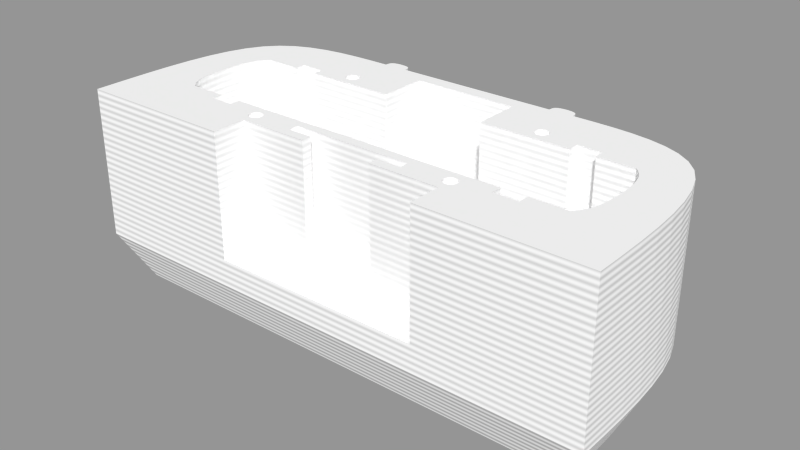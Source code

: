# Source: head.blend  (saved by Blender 2.63.19; exported with 4.5.12 LTS)
import bpy
from mathutils import Matrix  # noqa: F401  (used for matrix-valued properties, if any)

bpy.ops.wm.read_factory_settings(use_empty=True)
scene = bpy.context.scene
scene.name = 'Scene'

# ---- collections
col_collection_1 = bpy.data.collections.new('Collection 1'); scene.collection.children.link(col_collection_1)

# ---- materials (node trees are filled in below, after node groups)
mat_cyc_white = bpy.data.materials.new('cyc_white')
mat_cyc_white.alpha_threshold = 0.0
mat_cyc_white.roughness = 0.5
mat_cyc_white.line_color = (0.0, 0.0, 0.0, 1.0)

# ---- material node trees
mat_cyc_white.use_nodes = True; mat_cyc_white.node_tree.nodes.clear()
_N = mat_cyc_white.node_tree.nodes; _L = mat_cyc_white.node_tree.links
n0 = _N.new('ShaderNodeTexCoord'); n0.name = 'Texture Coordinate'; n0.location = (-652, 324)
n0.width = 150
n1 = _N.new('ShaderNodeOutputMaterial'); n1.name = 'Material Output'; n1.location = (446, 322)
n1.width = 120
n2 = _N.new('ShaderNodeMapping'); n2.name = 'Mapping'; n2.location = (-463, 262)
n2.inputs[3].default_value = (0.0, 0.0, 1.0)
n3 = _N.new('ShaderNodeMixShader'); n3.name = 'Mix Shader'; n3.location = (243, 468)
n3.width = 150
n3.inputs[0].default_value = 0.1
n4 = _N.new('ShaderNodeBsdfAnisotropic'); n4.name = 'Glossy BSDF'; n4.location = (-28, 381)
n4.distribution = 'BECKMANN'
n4.inputs[1].default_value = 0.4472
n5 = _N.new('ShaderNodeTexWave'); n5.name = 'Wave Texture'; n5.location = (44, 242)
n5.bands_direction = 'DIAGONAL'
n5.rings_direction = 'SPHERICAL'
n5.inputs[1].default_value = 0.5
n5.inputs[3].default_value = 0.0
n5.inputs[6].default_value = 1.571
n6 = _N.new('ShaderNodeBsdfDiffuse'); n6.name = 'Diffuse BSDF'; n6.location = (-35, 486)
n6.inputs[0].default_value = (1.0, 1.0, 1.0, 1.0)
n7 = _N.new('ShaderNodeDisplacement'); n7.name = 'Displacement'; n7.location = (0, 0)
n7.inputs[1].default_value = 0.0
n7.inputs[2].default_value = 0.1
_L.new(n6.outputs[0], n3.inputs[1])
_L.new(n3.outputs[0], n1.inputs[0])
_L.new(n0.outputs[3], n2.inputs[0])
_L.new(n4.outputs[0], n3.inputs[2])
_L.new(n2.outputs[0], n5.inputs[0])
_L.new(n5.outputs[1], n7.inputs[0])
_L.new(n7.outputs[0], n1.inputs[2])
n1.is_active_output = True

# ---- meshes
me_head = bpy.data.meshes.new('head')
me_head.from_pydata([(42.0, 2.0, -27.0), (34.5, 2.0, -3.771e-06), (29.5, 2.0, -3.652e-06), (34.5, 2.0, -25.0), (29.5, 2.0, -25.0), (34.5, -0.204, -3.675e-06), (29.5, -0.204, -3.556e-06), (34.5, -0.204, -25.0), (29.5, -0.204, -25.0), (22.0, 2.0, -27.0), (32.0, 4.262, -27.0), (30.49, 4.41, -27.0), (29.04, 4.851, -27.0), (27.7, 5.566, -27.0), (26.53, 6.528, -27.0), (25.57, 7.701, -27.0), (24.85, 9.039, -27.0), (24.41, 10.49, -27.0), (38.65, 7.555, -30.0), (39.39, 8.939, -30.0), (39.85, 10.44, -30.0), (24.15, 10.44, -30.0), (24.61, 8.939, -30.0), (25.35, 7.555, -30.0), (26.34, 6.343, -30.0), (27.56, 5.348, -30.0), (28.94, 4.609, -30.0), (30.44, 4.154, -30.0), (32.0, 4.0, -30.0), (33.46, 4.644, -30.0), (34.87, 5.071, -30.0), (39.59, 10.49, -27.0), (39.15, 9.039, -27.0), (38.43, 7.701, -27.0), (37.47, 6.528, -27.0), (36.3, 5.566, -27.0), (34.96, 4.851, -27.0), (33.51, 4.41, -27.0), (32.0, 4.0, -27.0), (30.44, 4.154, -27.0), (28.94, 4.609, -27.0), (27.56, 5.348, -27.0), (26.34, 6.343, -27.0), (25.35, 7.555, -27.0), (24.61, 8.939, -27.0), (24.15, 10.44, -27.0), (36.17, 5.764, -30.0), (37.3, 6.697, -30.0), (38.24, 7.833, -30.0), (38.93, 9.13, -30.0), (39.36, 10.54, -30.0), (24.64, 10.54, -30.0), (25.07, 9.13, -30.0), (25.76, 7.833, -30.0), (26.7, 6.697, -30.0), (27.83, 5.764, -30.0), (29.13, 5.071, -30.0), (30.54, 4.644, -30.0), (32.0, 4.5, -30.0), (39.85, 10.44, -27.0), (39.39, 8.939, -27.0), (38.65, 7.555, -27.0), (37.66, 6.343, -27.0), (36.44, 5.348, -27.0), (35.06, 4.609, -27.0), (33.56, 4.154, -27.0), (37.66, 6.343, -30.0), (36.44, 5.348, -30.0), (35.06, 4.609, -30.0), (33.56, 4.154, -30.0), (24.0, 4.0, -27.0), (40.0, 4.0, -27.0), (40.0, 4.0, -30.0), (24.0, 4.0, -30.0), (42.0, 22.0, -27.0), (22.0, 22.0, -27.0), (32.0, 19.74, -27.0), (30.49, 19.59, -27.0), (29.04, 19.15, -27.0), (27.7, 18.43, -27.0), (26.53, 17.47, -27.0), (25.57, 16.3, -27.0), (24.85, 14.96, -27.0), (24.41, 13.51, -27.0), (24.26, 12.0, -27.0), (38.65, 16.44, -30.0), (39.39, 15.06, -30.0), (39.85, 13.56, -30.0), (40.0, 12.0, -30.0), (24.0, 12.0, -30.0), (24.15, 13.56, -30.0), (24.61, 15.06, -30.0), (25.35, 16.44, -30.0), (26.34, 17.66, -30.0), (27.56, 18.65, -30.0), (28.94, 19.39, -30.0), (30.44, 19.85, -30.0), (32.0, 20.0, -30.0), (33.46, 19.36, -30.0), (34.87, 18.93, -30.0), (39.74, 12.0, -27.0), (39.59, 13.51, -27.0), (39.15, 14.96, -27.0), (38.43, 16.3, -27.0), (37.47, 17.47, -27.0), (36.3, 18.43, -27.0), (34.96, 19.15, -27.0), (33.51, 19.59, -27.0), (32.0, 20.0, -27.0), (30.44, 19.85, -27.0), (28.94, 19.39, -27.0), (27.56, 18.65, -27.0), (26.34, 17.66, -27.0), (25.35, 16.44, -27.0), (24.61, 15.06, -27.0), (24.15, 13.56, -27.0), (24.0, 12.0, -27.0), (36.17, 18.24, -30.0), (37.3, 17.3, -30.0), (38.24, 16.17, -30.0), (38.93, 14.87, -30.0), (39.36, 13.46, -30.0), (39.5, 12.0, -30.0), (24.5, 12.0, -30.0), (24.64, 13.46, -30.0), (25.07, 14.87, -30.0), (25.76, 16.17, -30.0), (26.7, 17.3, -30.0), (27.83, 18.24, -30.0), (29.13, 18.93, -30.0), (30.54, 19.36, -30.0), (32.0, 19.5, -30.0), (40.0, 12.0, -27.0), (39.85, 13.56, -27.0), (39.39, 15.06, -27.0), (38.65, 16.44, -27.0), (37.66, 17.66, -27.0), (36.44, 18.65, -27.0), (35.06, 19.39, -27.0), (33.56, 19.85, -27.0), (37.66, 17.66, -30.0), (36.44, 18.65, -30.0), (35.06, 19.39, -30.0), (33.56, 19.85, -30.0), (24.0, 20.0, -27.0), (40.0, 20.0, -27.0), (40.0, 20.0, -30.0), (24.0, 20.0, -30.0), (42.0, 2.0, -3.95e-06), (22.0, 2.0, -3.473e-06), (-6.439e-07, 2.0, -27.0), (-2.274e-13, 2.0, -2.948e-06), (34.5, 22.0, -4.645e-06), (29.5, 22.0, -4.526e-06), (34.5, 22.0, -25.0), (29.5, 22.0, -25.0), (34.5, 24.18, -4.741e-06), (29.5, 24.18, -4.622e-06), (34.5, 24.18, -25.0), (29.5, 24.18, -25.0), (42.0, 22.0, -4.824e-06), (22.0, 22.0, 6.143e-06), (11.0, 32.0, -27.0), (-1.591e-13, 5.722e-06, -2.861e-06), (12.52, -2.0, -3.072e-06), (-6.082e-07, 4.607e-06, -25.5), (12.52, 5.423e-06, -3.16e-06), (12.52, 4.309e-06, -25.5), (12.52, -2.0, -25.5), (7.519, -2.0, -2.953e-06), (7.519, -2.0, -25.5), (7.519, -4.0, -2.866e-06), (7.519, -4.0, -25.5), (-7.036e-07, -2.0, -25.5), (-7.513e-07, -4.0, -25.5), (41.0, 21.0, -41.0), (23.0, 3.002, -30.0), (45.0, 5.0, -27.0), (23.0, 21.0, -30.0), (41.0, 3.002, -30.0), (22.0, -11.0, -25.5), (41.0, 3.002, -41.0), (22.0, 28.0, -1.891e-05), (41.0, 21.0, -30.0), (23.0, 3.002, -41.0), (23.0, 21.0, -41.0), (50.0, 30.0, -41.0), (50.0, -5.995, -41.0), (22.0, -5.995, -41.0), (23.5, -2.5, -4.512e-07), (20.5, -2.5, -3.796e-07), (23.5, 0.5, -5.823e-07), (20.5, 0.5, -5.108e-07), (22.0, -1.0, -10.0), (23.5, 23.5, -1.588e-06), (20.5, 23.5, -1.516e-06), (23.5, 26.5, -1.719e-06), (20.5, 26.5, -1.647e-06), (22.0, 25.0, -10.0), (-4.03e-06, -5.995, -41.0), (-7.393e-07, 30.0, -41.0), (-3.791e-06, -11.0, -31.0), (22.0, -11.0, -31.0), (55.0, -11.0, -31.0), (-5.008e-07, 35.0, -31.0), (55.0, 35.0, -31.0), (22.0, 30.0, -41.0), (22.0, 35.0, -31.0), (22.0, -4.0, -3.211e-06), (22.0, -11.0, -4.409e-08), (55.0, -11.0, -8.31e-07), (2.385e-07, 35.0, -1.53e-06), (55.0, 35.0, -2.841e-06), (22.0, 35.0, -2.055e-06), (-3.66e-06, -11.0, -25.5), (22.0, -4.0, -25.5), (11.0, 22.0, -27.0), (11.0, 22.0, 6.405e-06), (11.0, 32.0, 5.968e-06), (11.0, 2.0, -27.0), (-3.311e-06, 22.0, -38.85), (-9.265e-07, 2.0, -38.85), (11.0, 26.13, -38.85), (-3.311e-06, 26.13, -38.85), (11.0, 22.0, -38.85), (11.0, 2.0, -38.85), (-1.359e-06, 32.0, -27.0), (-7.15e-07, 32.0, 6.231e-06), (45.0, 19.0, -27.0), (45.0, 5.0, -4.153e-06), (45.0, 19.0, -4.765e-06), (17.0, 30.0, -41.0), (17.0, 35.0, -31.0), (17.0, 35.0, -1.935e-06), (22.0, 32.0, -41.0), (22.0, 37.0, -31.0), (22.0, 37.0, -2.142e-06), (17.0, 32.0, -41.0), (17.0, 37.0, -31.0), (17.0, 37.0, -2.023e-06)], [], [(4, 2, 6, 8), (1, 3, 7, 5), (6, 5, 7, 8), (3, 4, 8, 7), (31, 32, 60, 59), (32, 33, 61, 60), (33, 34, 62, 61), (34, 35, 63, 62), (35, 36, 64, 63), (36, 37, 65, 64), (37, 10, 38, 65), (10, 11, 39, 38), (11, 12, 40, 39), (12, 13, 41, 40), (13, 14, 42, 41), (14, 15, 43, 42), (15, 16, 44, 43), (16, 17, 45, 44), (50, 20, 19, 49), (49, 19, 18, 48), (48, 18, 66, 47), (47, 66, 67, 46), (46, 67, 68, 30), (30, 68, 69, 29), (29, 69, 28, 58), (58, 28, 27, 57), (57, 27, 26, 56), (56, 26, 25, 55), (55, 25, 24, 54), (54, 24, 23, 53), (53, 23, 22, 52), (52, 22, 21, 51), (16, 15, 53, 52), (35, 34, 47, 46), (13, 12, 56, 55), (32, 31, 50, 49), (37, 36, 30, 29), (15, 14, 54, 53), (34, 33, 48, 47), (12, 11, 57, 56), (17, 16, 52, 51), (36, 35, 46, 30), (71, 65, 38), (14, 13, 55, 54), (73, 21, 22), (33, 32, 49, 48), (29, 58, 10, 37), (11, 10, 58, 57), (45, 70, 44), (44, 70, 43), (43, 70, 42), (42, 70, 41), (41, 70, 40), (40, 70, 39), (39, 70, 38), (65, 71, 64), (64, 71, 63), (63, 71, 62), (62, 71, 61), (61, 71, 60), (60, 71, 59), (73, 22, 23), (73, 23, 24), (73, 24, 25), (73, 25, 26), (73, 26, 27), (72, 69, 68), (72, 68, 67), (72, 67, 66), (72, 66, 18), (72, 18, 19), (72, 19, 20), (72, 20, 88), (59, 71, 132), (116, 70, 45), (73, 89, 21), (31, 100, 122, 50), (84, 17, 51, 123), (51, 21, 89, 123), (122, 88, 20, 50), (100, 132, 133, 101), (101, 133, 134, 102), (102, 134, 135, 103), (103, 135, 136, 104), (104, 136, 137, 105), (105, 137, 138, 106), (106, 138, 139, 107), (107, 139, 108, 76), (76, 108, 109, 77), (77, 109, 110, 78), (78, 110, 111, 79), (79, 111, 112, 80), (80, 112, 113, 81), (81, 113, 114, 82), (82, 114, 115, 83), (83, 115, 116, 84), (122, 121, 87, 88), (121, 120, 86, 87), (120, 119, 85, 86), (119, 118, 140, 85), (118, 117, 141, 140), (117, 99, 142, 141), (99, 98, 143, 142), (98, 131, 97, 143), (131, 130, 96, 97), (130, 129, 95, 96), (129, 128, 94, 95), (128, 127, 93, 94), (127, 126, 92, 93), (126, 125, 91, 92), (125, 124, 90, 91), (124, 123, 89, 90), (82, 125, 126, 81), (105, 117, 118, 104), (79, 128, 129, 78), (102, 120, 121, 101), (84, 123, 124, 83), (107, 98, 99, 106), (81, 126, 127, 80), (104, 118, 119, 103), (78, 129, 130, 77), (101, 121, 122, 100), (83, 124, 125, 82), (106, 99, 117, 105), (145, 108, 139), (80, 127, 128, 79), (147, 91, 90), (103, 119, 120, 102), (98, 107, 76, 131), (147, 90, 89), (77, 130, 131, 76), (116, 115, 144), (115, 114, 144), (114, 113, 144), (113, 112, 144), (112, 111, 144), (111, 110, 144), (110, 109, 144), (109, 108, 144), (139, 138, 145), (138, 137, 145), (137, 136, 145), (136, 135, 145), (135, 134, 145), (134, 133, 145), (133, 132, 145), (17, 84, 116, 45), (147, 92, 91), (147, 93, 92), (147, 94, 93), (147, 95, 94), (147, 96, 95), (147, 97, 96), (143, 97, 146), (146, 142, 143), (146, 141, 142), (146, 140, 141), (146, 85, 140), (146, 86, 85), (146, 87, 86), (146, 88, 87), (100, 31, 59, 132), (75, 9, 70, 116, 144), (70, 9, 0, 71, 38), (74, 75, 144, 108, 145), (74, 145, 132, 71, 0), (0, 9, 4, 3), (9, 149, 2, 4), (148, 0, 3, 1), (155, 159, 157, 153), (9, 219, 150, 151, 149), (152, 156, 158, 154), (157, 159, 158, 156), (154, 158, 159, 155), (74, 154, 155, 75), (75, 155, 153, 161), (160, 152, 154, 74), (168, 164, 169, 170), (167, 165, 163, 166), (167, 166, 164, 168), (170, 169, 171, 172), (174, 173, 170, 172), (167, 168, 170, 173, 165), (73, 27, 28), (69, 72, 28), (184, 185, 178, 176), (183, 178, 185, 175), (179, 183, 175, 181), (147, 89, 73, 176, 178), (88, 146, 183, 179, 72), (28, 72, 179, 176, 73), (181, 184, 176, 179), (97, 147, 178, 183, 146), (196, 182, 197), (161, 194, 195), (153, 194, 161), (194, 153, 157), (194, 157, 196), (191, 2, 149), (191, 149, 192), (192, 149, 151), (189, 2, 191), (2, 189, 6), (164, 171, 169), (164, 171, 190), (192, 166, 164, 190), (151, 166, 192), (151, 166, 163), (177, 228, 74, 0), (160, 74, 228, 230), (229, 230, 228, 177), (203, 202, 188, 187), (202, 201, 199, 188), (238, 237, 231, 232), (187, 188, 184, 181), (229, 177, 0, 148), (192, 190, 193), (189, 191, 193), (193, 190, 189), (191, 192, 193), (197, 195, 198), (194, 196, 198), (198, 195, 194), (196, 197, 198), (206, 188, 199, 200, 231), (186, 206, 207, 205), (175, 185, 206, 186), (188, 206, 185, 184), (205, 207, 213, 212), (233, 213, 236, 239), (219, 9, 75, 216), (172, 215, 208, 171), (190, 171, 208), (190, 208, 189), (180, 215, 172), (210, 209, 180, 202, 203), (180, 214, 201, 202), (180, 172, 174, 214), (215, 180, 209, 208), (210, 148, 209), (218, 162, 216, 217), (161, 217, 216, 75), (225, 221, 150, 219), (222, 223, 220, 224), (225, 224, 220, 221), (222, 224, 216, 162), (219, 216, 224, 225), (227, 226, 162, 218), (162, 226, 223, 222), (211, 227, 218, 213, 233), (217, 182, 213, 218), (217, 195, 197), (182, 217, 197), (217, 161, 195), (187, 181, 175, 186), (187, 186, 205, 203), (203, 205, 212, 210), (230, 229, 210, 212), (230, 212, 160), (229, 148, 210), (160, 212, 213), (160, 156, 152), (196, 157, 156, 213, 182), (213, 156, 160), (5, 148, 1), (6, 189, 208, 209, 5), (5, 209, 148), (204, 232, 231, 200), (211, 233, 232, 204), (238, 235, 234, 237), (239, 236, 235, 238), (235, 236, 213, 207), (237, 234, 206, 231), (239, 238, 232, 233), (207, 206, 234, 235)])
_k = {(154, 155): 1.0, (3, 4): 1.0, (2, 4): 1.0, (1, 3): 1.0, (5, 6): 1.0, (7, 8): 1.0, (6, 8): 1.0, (5, 7): 1.0, (2, 6): 1.0, (4, 8): 1.0, (3, 7): 1.0, (1, 5): 1.0, (10, 11): 1.0, (11, 12): 1.0, (12, 13): 1.0, (13, 14): 1.0, (14, 15): 1.0, (15, 16): 1.0, (16, 17): 1.0, (47, 48): 1.0, (51, 52): 1.0, (52, 53): 1.0, (53, 54): 1.0, (54, 55): 1.0, (55, 56): 1.0, (56, 57): 1.0, (57, 58): 1.0, (48, 49): 1.0, (31, 32): 1.0, (32, 33): 1.0, (33, 34): 1.0, (34, 35): 1.0, (35, 36): 1.0, (36, 37): 1.0, (10, 37): 1.0, (38, 39): 1.0, (39, 40): 1.0, (40, 41): 1.0, (41, 42): 1.0, (42, 43): 1.0, (43, 44): 1.0, (44, 45): 1.0, (49, 50): 1.0, (59, 60): 1.0, (60, 61): 1.0, (61, 62): 1.0, (62, 63): 1.0, (63, 64): 1.0, (64, 65): 1.0, (38, 65): 1.0, (46, 47): 1.0, (30, 46): 1.0, (29, 30): 1.0, (29, 58): 1.0, (27, 28): 1.0, (26, 27): 1.0, (25, 26): 1.0, (24, 25): 1.0, (23, 24): 1.0, (22, 23): 1.0, (21, 22): 1.0, (19, 20): 1.0, (18, 19): 1.0, (18, 66): 1.0, (66, 67): 1.0, (67, 68): 1.0, (68, 69): 1.0, (28, 69): 1.0, (9, 70): 1.0, (38, 70): 1.0, (38, 71): 1.0, (0, 71): 1.0, (70, 116): 1.0, (71, 132): 1.0, (72, 88): 1.0, (73, 89): 1.0, (20, 88): 1.0, (21, 89): 1.0, (59, 132): 1.0, (50, 122): 1.0, (76, 77): 1.0, (77, 78): 1.0, (78, 79): 1.0, (79, 80): 1.0, (80, 81): 1.0, (81, 82): 1.0, (82, 83): 1.0, (83, 84): 1.0, (118, 119): 1.0, (123, 124): 1.0, (124, 125): 1.0, (125, 126): 1.0, (126, 127): 1.0, (127, 128): 1.0, (128, 129): 1.0, (129, 130): 1.0, (130, 131): 1.0, (119, 120): 1.0, (100, 101): 1.0, (101, 102): 1.0, (102, 103): 1.0, (103, 104): 1.0, (104, 105): 1.0, (105, 106): 1.0, (106, 107): 1.0, (76, 107): 1.0, (108, 109): 1.0, (109, 110): 1.0, (110, 111): 1.0, (111, 112): 1.0, (112, 113): 1.0, (113, 114): 1.0, (114, 115): 1.0, (115, 116): 1.0, (120, 121): 1.0, (121, 122): 1.0, (132, 133): 1.0, (133, 134): 1.0, (134, 135): 1.0, (135, 136): 1.0, (136, 137): 1.0, (137, 138): 1.0, (138, 139): 1.0, (108, 139): 1.0, (117, 118): 1.0, (99, 117): 1.0, (98, 99): 1.0, (98, 131): 1.0, (96, 97): 1.0, (95, 96): 1.0, (94, 95): 1.0, (93, 94): 1.0, (92, 93): 1.0, (91, 92): 1.0, (90, 91): 1.0, (89, 90): 1.0, (87, 88): 1.0, (86, 87): 1.0, (85, 86): 1.0, (85, 140): 1.0, (140, 141): 1.0, (141, 142): 1.0, (142, 143): 1.0, (97, 143): 1.0, (97, 146): 1.0, (97, 147): 1.0, (89, 147): 1.0, (88, 146): 1.0, (132, 145): 1.0, (116, 144): 1.0, (75, 144): 1.0, (108, 144): 1.0, (108, 145): 1.0, (74, 145): 1.0, (45, 116): 1.0, (31, 100): 1.0, (51, 123): 1.0, (17, 84): 1.0, (0, 9): 1.0, (9, 75): 1.0, (74, 75): 1.0, (0, 74): 1.0, (150, 221): 1.0, (0, 3): 1.0, (4, 9): 1.0, (2, 149): 1.0, (0, 148): 1.0, (9, 149): 1.0, (1, 148): 1.0, (153, 155): 1.0, (150, 151): 1.0, (149, 151): 1.0, (9, 219): 1.0, (152, 154): 1.0, (156, 157): 1.0, (158, 159): 1.0, (157, 159): 1.0, (156, 158): 1.0, (153, 157): 1.0, (155, 159): 1.0, (154, 158): 1.0, (152, 156): 1.0, (152, 160): 1.0, (75, 161): 1.0, (74, 154): 1.0, (75, 155): 1.0, (153, 161): 1.0, (74, 160): 1.0, (163, 166): 1.0, (165, 167): 1.0, (163, 165): 1.0, (167, 168): 1.0, (164, 166): 1.0, (164, 168): 1.0, (166, 167): 1.0, (169, 170): 1.0, (164, 169): 1.0, (168, 170): 1.0, (171, 172): 1.0, (169, 171): 1.0, (170, 172): 1.0, (173, 174): 1.0, (170, 173): 1.0, (172, 174): 1.0, (165, 173): 1.0, (184, 185): 1.0, (28, 72): 1.0, (28, 73): 1.0, (181, 184): 1.0, (175, 185): 1.0, (176, 178): 1.0, (179, 183): 1.0, (178, 183): 1.0, (176, 179): 1.0, (175, 181): 1.0, (187, 188): 1.0, (0, 177): 1.0, (189, 190): 1.0, (191, 192): 1.0, (190, 192): 1.0, (189, 191): 1.0, (194, 195): 1.0, (196, 197): 1.0, (195, 197): 1.0, (194, 196): 1.0, (217, 218): 1.0, (162, 218): 1.0, (177, 228): 1.0, (206, 231): 1.0, (188, 199): 1.0, (74, 228): 1.0, (187, 203): 1.0, (188, 202): 1.0, (201, 202): 1.0, (202, 203): 1.0, (206, 207): 1.0, (213, 236): 1.0, (188, 206): 1.0, (199, 200): 1.0, (186, 206): 1.0, (205, 207): 1.0, (160, 230): 1.0, (174, 214): 1.0, (209, 210): 1.0, (213, 233): 1.0, (212, 213): 1.0, (203, 210): 1.0, (207, 213): 1.0, (204, 211): 1.0, (216, 219): 1.0, (208, 215): 1.0, (171, 208): 1.0, (172, 215): 1.0, (180, 215): 1.0, (180, 202): 1.0, (180, 209): 1.0, (172, 180): 1.0, (180, 214): 1.0, (208, 209): 1.0, (75, 216): 1.0, (161, 217): 1.0, (216, 217): 1.0, (150, 219): 1.0, (220, 224): 1.0, (220, 223): 1.0, (222, 224): 1.0, (224, 225): 1.0, (222, 223): 1.0, (221, 225): 1.0, (220, 221): 1.0, (219, 225): 1.0, (162, 222): 1.0, (226, 227): 1.0, (218, 227): 1.0, (223, 226): 1.0, (213, 218): 1.0, (229, 230): 1.0, (148, 229): 1.0, (186, 187): 1.0, (203, 205): 1.0, (210, 212): 1.0, (200, 231): 1.0, (204, 232): 1.0, (211, 233): 1.0, (231, 232): 1.0, (232, 233): 1.0, (234, 237): 1.0, (235, 238): 1.0, (236, 239): 1.0, (233, 239): 1.0, (231, 237): 1.0, (232, 238): 1.0, (207, 235): 1.0, (206, 234): 1.0}
me_head.attributes.new('crease_edge', 'FLOAT', 'EDGE').data.foreach_set('value', [_k.get((min(e.vertices), max(e.vertices)), 0.0) for e in me_head.edges])
me_head.materials.append(mat_cyc_white)
me_head.use_remesh_preserve_volume = False
me_head.use_remesh_preserve_attributes = False
me_head.use_mirror_vertex_groups = False
me_head.update()

# ---- objects
ob_head = bpy.data.objects.new('head', me_head)

# ---- transforms, parenting, visibility, modifiers, constraints
ob_head.location = (0.0, 0.0, 0.0)
ob_head.lineart.crease_threshold = 0.0
_m = ob_head.modifiers.new('Mirror', 'MIRROR')
_m = ob_head.modifiers.new('Subsurf', 'SUBSURF')
_m.uv_smooth = 'PRESERVE_CORNERS'
_m.levels = 3
_m.render_levels = 3
_m.show_only_control_edges = False

# ---- collection membership
col_collection_1.objects.link(ob_head)

# ---- scene / render settings (as saved in the file)
scene.frame_start = 1; scene.frame_end = 250; scene.frame_set(2)
scene.render.engine = 'CYCLES'
scene.render.image_settings.color_mode = 'RGB'
scene.render.image_settings.compression = 90
scene.render.dither_intensity = 0.0
scene.render.use_border = True
scene.render.bake_margin = 2
scene.render.bake_bias = 0.0
scene.render.use_stamp_time = False
scene.render.use_stamp_date = False
scene.render.use_stamp_frame = False
scene.render.use_stamp_camera = False
scene.render.use_stamp_scene = False
scene.render.use_stamp_filename = False
scene.render.use_stamp_render_time = False
scene.render.use_stamp = True
scene.cycles.feature_set = 'EXPERIMENTAL'
scene.cycles.use_denoising = False
scene.cycles.samples = 250
scene.cycles.sampling_pattern = 'TABULATED_SOBOL'
scene.cycles.light_sampling_threshold = 0.0
scene.cycles.use_adaptive_sampling = False
scene.cycles.use_light_tree = False
scene.cycles.blur_glossy = 0.0
scene.cycles.max_bounces = 128
scene.cycles.diffuse_bounces = 128
scene.cycles.glossy_bounces = 128
scene.cycles.transmission_bounces = 128
scene.cycles.volume_bounces = 1
scene.cycles.transparent_max_bounces = 128
scene.cycles.pixel_filter_type = 'GAUSSIAN'
scene.cycles.sample_clamp_indirect = 0.0
scene.view_settings.view_transform = 'Standard'
bpy.context.view_layer.update()

# ---- added for rendering (the .blend has no active camera and no usable light): camera, sun + grey world if the file has none
cam_auto = bpy.data.cameras.new('AutoCamera')
cam_auto.lens = 50.0
cam_auto.sensor_width = 36.0
cam_auto.clip_end = 2059.19
ob_auto_camera = bpy.data.objects.new('AutoCamera', cam_auto)
scene.collection.objects.link(ob_auto_camera)
ob_auto_camera.location = (117.333, -127.798, 73.3667)
ob_auto_camera.rotation_euler = (1.09748, -7.21219e-08, 0.694738)
scene.camera = ob_auto_camera
light_auto_sun = bpy.data.lights.new('AutoSun', 'SUN')
light_auto_sun.energy = 3.0
light_auto_sun.angle = 0.0523599
ob_auto_sun = bpy.data.objects.new('AutoSun', light_auto_sun)
scene.collection.objects.link(ob_auto_sun)
ob_auto_sun.rotation_euler = (0.872665, 0.174533, 0.523599)
if scene.world is None:
    world_auto = bpy.data.worlds.new('AutoWorld')
    world_auto.color = (0.3, 0.3, 0.3)
    scene.world = world_auto
bpy.context.view_layer.update()
